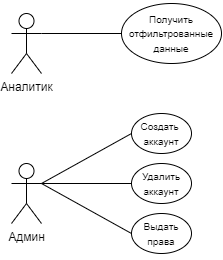

The diagram above was exported from draw.io. Its source (the exported page's mxGraphModel, read from the mxfile embedded in the PNG):
<mxGraphModel dx="2370" dy="1238" grid="1" gridSize="10" guides="1" tooltips="1" connect="1" arrows="1" fold="1" page="1" pageScale="1" pageWidth="850" pageHeight="1100" math="0" shadow="0">
  <root>
    <mxCell id="0" />
    <mxCell id="1" parent="0" />
    <mxCell id="LN1N0xaiWEseHWIRZQgP-1" value="Аналитик" style="shape=umlActor;verticalLabelPosition=bottom;verticalAlign=top;html=1;outlineConnect=0;" vertex="1" parent="1">
      <mxGeometry x="410" y="380" width="30" height="60" as="geometry" />
    </mxCell>
    <mxCell id="LN1N0xaiWEseHWIRZQgP-4" value="Админ" style="shape=umlActor;verticalLabelPosition=bottom;verticalAlign=top;html=1;outlineConnect=0;" vertex="1" parent="1">
      <mxGeometry x="410" y="530" width="30" height="60" as="geometry" />
    </mxCell>
    <mxCell id="LN1N0xaiWEseHWIRZQgP-5" value="&lt;p style=&quot;line-height: 1.2&quot;&gt;&lt;font size=&quot;1&quot;&gt;Создать&amp;nbsp;&lt;br&gt;&lt;/font&gt;&lt;span style=&quot;font-size: x-small&quot;&gt;аккаунт&lt;/span&gt;&lt;/p&gt;" style="ellipse;whiteSpace=wrap;html=1;" vertex="1" parent="1">
      <mxGeometry x="530" y="480" width="60" height="40" as="geometry" />
    </mxCell>
    <mxCell id="LN1N0xaiWEseHWIRZQgP-6" value="&lt;p style=&quot;line-height: 1.2&quot;&gt;&lt;font size=&quot;1&quot;&gt;Удалить&lt;br&gt;&lt;/font&gt;&lt;span style=&quot;font-size: x-small&quot;&gt;аккаунт&lt;/span&gt;&lt;/p&gt;" style="ellipse;whiteSpace=wrap;html=1;" vertex="1" parent="1">
      <mxGeometry x="530" y="530" width="60" height="40" as="geometry" />
    </mxCell>
    <mxCell id="LN1N0xaiWEseHWIRZQgP-7" value="&lt;p style=&quot;line-height: 1.2&quot;&gt;&lt;font size=&quot;1&quot;&gt;Выдать права&lt;/font&gt;&lt;/p&gt;" style="ellipse;whiteSpace=wrap;html=1;" vertex="1" parent="1">
      <mxGeometry x="530" y="580" width="60" height="40" as="geometry" />
    </mxCell>
    <mxCell id="LN1N0xaiWEseHWIRZQgP-8" value="&lt;p style=&quot;line-height: 1.2&quot;&gt;&lt;font size=&quot;1&quot;&gt;Получить отфильтрованные данные&lt;/font&gt;&lt;/p&gt;" style="ellipse;whiteSpace=wrap;html=1;" vertex="1" parent="1">
      <mxGeometry x="520" y="370" width="100" height="60" as="geometry" />
    </mxCell>
    <mxCell id="LN1N0xaiWEseHWIRZQgP-9" value="" style="endArrow=none;html=1;rounded=0;fontSize=9;entryX=0;entryY=0.5;entryDx=0;entryDy=0;exitX=1;exitY=0.3333333333333333;exitDx=0;exitDy=0;exitPerimeter=0;" edge="1" parent="1" source="LN1N0xaiWEseHWIRZQgP-1" target="LN1N0xaiWEseHWIRZQgP-8">
      <mxGeometry width="50" height="50" relative="1" as="geometry">
        <mxPoint x="470" y="500" as="sourcePoint" />
        <mxPoint x="520" y="450" as="targetPoint" />
      </mxGeometry>
    </mxCell>
    <mxCell id="LN1N0xaiWEseHWIRZQgP-11" value="" style="endArrow=none;html=1;rounded=0;fontSize=9;entryX=0;entryY=0.5;entryDx=0;entryDy=0;exitX=1;exitY=0.3333333333333333;exitDx=0;exitDy=0;exitPerimeter=0;" edge="1" parent="1" source="LN1N0xaiWEseHWIRZQgP-4" target="LN1N0xaiWEseHWIRZQgP-5">
      <mxGeometry width="50" height="50" relative="1" as="geometry">
        <mxPoint x="470" y="500" as="sourcePoint" />
        <mxPoint x="520" y="450" as="targetPoint" />
      </mxGeometry>
    </mxCell>
    <mxCell id="LN1N0xaiWEseHWIRZQgP-12" value="" style="endArrow=none;html=1;rounded=0;fontSize=9;entryX=0;entryY=0.5;entryDx=0;entryDy=0;exitX=1;exitY=0.3333333333333333;exitDx=0;exitDy=0;exitPerimeter=0;" edge="1" parent="1" source="LN1N0xaiWEseHWIRZQgP-4" target="LN1N0xaiWEseHWIRZQgP-6">
      <mxGeometry width="50" height="50" relative="1" as="geometry">
        <mxPoint x="450" y="530" as="sourcePoint" />
        <mxPoint x="540" y="510" as="targetPoint" />
      </mxGeometry>
    </mxCell>
    <mxCell id="LN1N0xaiWEseHWIRZQgP-13" value="" style="endArrow=none;html=1;rounded=0;fontSize=9;entryX=0;entryY=0.5;entryDx=0;entryDy=0;exitX=1;exitY=0.3333333333333333;exitDx=0;exitDy=0;exitPerimeter=0;" edge="1" parent="1" source="LN1N0xaiWEseHWIRZQgP-4" target="LN1N0xaiWEseHWIRZQgP-7">
      <mxGeometry width="50" height="50" relative="1" as="geometry">
        <mxPoint x="440" y="520" as="sourcePoint" />
        <mxPoint x="550" y="520" as="targetPoint" />
      </mxGeometry>
    </mxCell>
  </root>
</mxGraphModel>